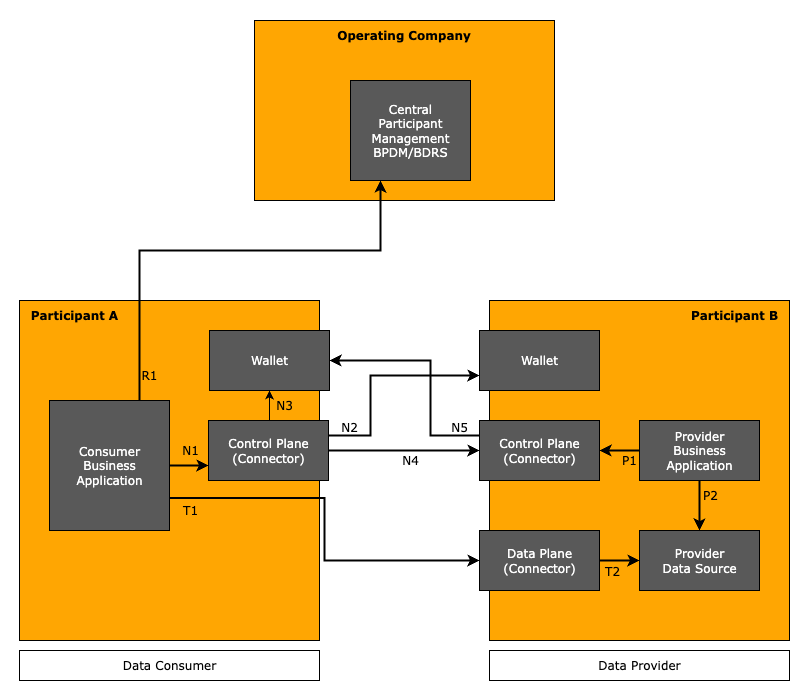

The diagram above was exported from draw.io. Its source (the exported page's mxGraphModel, read from the mxfile embedded in the PNG):
<mxGraphModel dx="1002" dy="657" grid="1" gridSize="10" guides="1" tooltips="1" connect="1" arrows="1" fold="1" page="1" pageScale="1" pageWidth="827" pageHeight="1169" math="0" shadow="0">
  <root>
    <mxCell id="0" />
    <mxCell id="1" parent="0" />
    <mxCell id="b2HWj5n8ThqKz8wpZwHn-1" value="" style="rounded=0;whiteSpace=wrap;html=1;strokeColor=none;" vertex="1" parent="1">
      <mxGeometry x="10" y="140" width="810" height="700" as="geometry" />
    </mxCell>
    <mxCell id="pKlDnIljHbgf7ion-Cqy-2" value="" style="rounded=0;whiteSpace=wrap;html=1;fillColor=light-dark(#FFA602,#121212);align=left;" parent="1" vertex="1">
      <mxGeometry x="29" y="440" width="300" height="340" as="geometry" />
    </mxCell>
    <mxCell id="pKlDnIljHbgf7ion-Cqy-3" value="" style="rounded=0;whiteSpace=wrap;html=1;fillColor=light-dark(#FFA602,#121212);" parent="1" vertex="1">
      <mxGeometry x="499" y="440" width="300" height="340" as="geometry" />
    </mxCell>
    <mxCell id="pKlDnIljHbgf7ion-Cqy-5" value="&lt;font face=&quot;Verdana&quot;&gt;Data Consumer&lt;/font&gt;" style="rounded=0;whiteSpace=wrap;html=1;" parent="1" vertex="1">
      <mxGeometry x="29" y="790" width="300" height="30" as="geometry" />
    </mxCell>
    <mxCell id="pKlDnIljHbgf7ion-Cqy-6" value="&lt;font face=&quot;Verdana&quot;&gt;Data Provider&lt;/font&gt;" style="rounded=0;whiteSpace=wrap;html=1;" parent="1" vertex="1">
      <mxGeometry x="499" y="790" width="300" height="30" as="geometry" />
    </mxCell>
    <mxCell id="pKlDnIljHbgf7ion-Cqy-28" style="edgeStyle=orthogonalEdgeStyle;rounded=0;orthogonalLoop=1;jettySize=auto;html=1;exitX=1;exitY=0.25;exitDx=0;exitDy=0;entryX=0;entryY=0.75;entryDx=0;entryDy=0;strokeWidth=2;" parent="1" source="pKlDnIljHbgf7ion-Cqy-7" target="pKlDnIljHbgf7ion-Cqy-20" edge="1">
      <mxGeometry relative="1" as="geometry">
        <Array as="points">
          <mxPoint x="380" y="575" />
          <mxPoint x="380" y="515" />
        </Array>
      </mxGeometry>
    </mxCell>
    <mxCell id="pKlDnIljHbgf7ion-Cqy-29" style="edgeStyle=orthogonalEdgeStyle;rounded=0;orthogonalLoop=1;jettySize=auto;html=1;exitX=1;exitY=0.5;exitDx=0;exitDy=0;entryX=0;entryY=0.5;entryDx=0;entryDy=0;strokeWidth=2;" parent="1" source="pKlDnIljHbgf7ion-Cqy-7" target="pKlDnIljHbgf7ion-Cqy-9" edge="1">
      <mxGeometry relative="1" as="geometry" />
    </mxCell>
    <mxCell id="yg9sFSuqeiXUyR1OneS--1" style="edgeStyle=orthogonalEdgeStyle;rounded=0;orthogonalLoop=1;jettySize=auto;html=1;exitX=0.5;exitY=0;exitDx=0;exitDy=0;entryX=0.5;entryY=1;entryDx=0;entryDy=0;" parent="1" source="pKlDnIljHbgf7ion-Cqy-7" target="pKlDnIljHbgf7ion-Cqy-11" edge="1">
      <mxGeometry relative="1" as="geometry" />
    </mxCell>
    <mxCell id="pKlDnIljHbgf7ion-Cqy-7" value="&lt;font face=&quot;Verdana&quot; style=&quot;color: rgb(255, 255, 255);&quot;&gt;Control Plane&lt;/font&gt;&lt;div&gt;&lt;font face=&quot;Verdana&quot; style=&quot;color: rgb(255, 255, 255);&quot;&gt;(Connector)&lt;/font&gt;&lt;/div&gt;" style="rounded=0;whiteSpace=wrap;html=1;fillColor=light-dark(#595959, #ededed);" parent="1" vertex="1">
      <mxGeometry x="218" y="560" width="120" height="60" as="geometry" />
    </mxCell>
    <mxCell id="pKlDnIljHbgf7ion-Cqy-32" style="edgeStyle=orthogonalEdgeStyle;rounded=0;orthogonalLoop=1;jettySize=auto;html=1;exitX=0;exitY=0.25;exitDx=0;exitDy=0;entryX=1;entryY=0.5;entryDx=0;entryDy=0;strokeWidth=2;" parent="1" source="pKlDnIljHbgf7ion-Cqy-9" target="pKlDnIljHbgf7ion-Cqy-11" edge="1">
      <mxGeometry relative="1" as="geometry">
        <Array as="points">
          <mxPoint x="440" y="575" />
          <mxPoint x="440" y="500" />
        </Array>
      </mxGeometry>
    </mxCell>
    <mxCell id="pKlDnIljHbgf7ion-Cqy-9" value="&lt;font face=&quot;Verdana&quot; style=&quot;color: rgb(255, 255, 255);&quot;&gt;Control Plane&lt;/font&gt;&lt;div&gt;&lt;font face=&quot;Verdana&quot; style=&quot;color: rgb(255, 255, 255);&quot;&gt;(Connector)&lt;/font&gt;&lt;/div&gt;" style="rounded=0;whiteSpace=wrap;html=1;fillColor=light-dark(#595959, #ededed);" parent="1" vertex="1">
      <mxGeometry x="489" y="560" width="120" height="60" as="geometry" />
    </mxCell>
    <mxCell id="pKlDnIljHbgf7ion-Cqy-34" style="edgeStyle=orthogonalEdgeStyle;rounded=0;orthogonalLoop=1;jettySize=auto;html=1;exitX=1;exitY=0.5;exitDx=0;exitDy=0;entryX=0;entryY=0.5;entryDx=0;entryDy=0;strokeWidth=2;" parent="1" source="pKlDnIljHbgf7ion-Cqy-10" target="pKlDnIljHbgf7ion-Cqy-13" edge="1">
      <mxGeometry relative="1" as="geometry" />
    </mxCell>
    <mxCell id="pKlDnIljHbgf7ion-Cqy-10" value="&lt;font face=&quot;Verdana&quot; style=&quot;color: rgb(255, 255, 255);&quot;&gt;Data Plane&lt;/font&gt;&lt;div&gt;&lt;font face=&quot;Verdana&quot; style=&quot;color: rgb(255, 255, 255);&quot;&gt;(Connector)&lt;/font&gt;&lt;/div&gt;" style="rounded=0;whiteSpace=wrap;html=1;fillColor=light-dark(#595959, #ededed);" parent="1" vertex="1">
      <mxGeometry x="489" y="670" width="120" height="60" as="geometry" />
    </mxCell>
    <mxCell id="pKlDnIljHbgf7ion-Cqy-11" value="&lt;div&gt;&lt;font face=&quot;Verdana&quot; color=&quot;#ffffff&quot;&gt;Wallet&lt;/font&gt;&lt;/div&gt;" style="rounded=0;whiteSpace=wrap;html=1;fillColor=light-dark(#595959, #ededed);" parent="1" vertex="1">
      <mxGeometry x="219" y="470" width="120" height="60" as="geometry" />
    </mxCell>
    <mxCell id="pKlDnIljHbgf7ion-Cqy-25" style="edgeStyle=orthogonalEdgeStyle;rounded=0;orthogonalLoop=1;jettySize=auto;html=1;exitX=1;exitY=0.5;exitDx=0;exitDy=0;entryX=0;entryY=0.75;entryDx=0;entryDy=0;strokeWidth=2;" parent="1" source="pKlDnIljHbgf7ion-Cqy-12" target="pKlDnIljHbgf7ion-Cqy-7" edge="1">
      <mxGeometry relative="1" as="geometry" />
    </mxCell>
    <mxCell id="pKlDnIljHbgf7ion-Cqy-33" style="edgeStyle=orthogonalEdgeStyle;rounded=0;orthogonalLoop=1;jettySize=auto;html=1;exitX=1;exitY=0.75;exitDx=0;exitDy=0;entryX=0;entryY=0.5;entryDx=0;entryDy=0;strokeWidth=2;" parent="1" source="pKlDnIljHbgf7ion-Cqy-12" target="pKlDnIljHbgf7ion-Cqy-10" edge="1">
      <mxGeometry relative="1" as="geometry" />
    </mxCell>
    <mxCell id="pKlDnIljHbgf7ion-Cqy-12" value="&lt;font face=&quot;Verdana&quot; color=&quot;#ffffff&quot;&gt;Consumer&lt;/font&gt;&lt;div&gt;&lt;font face=&quot;Verdana&quot; color=&quot;#ffffff&quot;&gt;Business&lt;br&gt;&lt;/font&gt;&lt;div&gt;&lt;font face=&quot;Verdana&quot; color=&quot;#ffffff&quot;&gt;Application&lt;/font&gt;&lt;/div&gt;&lt;/div&gt;" style="rounded=0;whiteSpace=wrap;html=1;fillColor=light-dark(#595959, #ededed);" parent="1" vertex="1">
      <mxGeometry x="59" y="540" width="120" height="130" as="geometry" />
    </mxCell>
    <mxCell id="pKlDnIljHbgf7ion-Cqy-13" value="&lt;font face=&quot;Verdana&quot; style=&quot;color: rgb(255, 255, 255);&quot;&gt;Provider&lt;/font&gt;&lt;div&gt;&lt;font face=&quot;Verdana&quot; style=&quot;color: rgb(255, 255, 255);&quot;&gt;Data Source&lt;/font&gt;&lt;/div&gt;" style="rounded=0;whiteSpace=wrap;html=1;fillColor=light-dark(#595959, #ededed);" parent="1" vertex="1">
      <mxGeometry x="649" y="670" width="120" height="60" as="geometry" />
    </mxCell>
    <mxCell id="pKlDnIljHbgf7ion-Cqy-23" style="edgeStyle=orthogonalEdgeStyle;rounded=0;orthogonalLoop=1;jettySize=auto;html=1;exitX=0;exitY=0.5;exitDx=0;exitDy=0;entryX=1;entryY=0.5;entryDx=0;entryDy=0;strokeWidth=2;" parent="1" source="pKlDnIljHbgf7ion-Cqy-14" target="pKlDnIljHbgf7ion-Cqy-9" edge="1">
      <mxGeometry relative="1" as="geometry" />
    </mxCell>
    <mxCell id="pKlDnIljHbgf7ion-Cqy-24" style="edgeStyle=orthogonalEdgeStyle;rounded=0;orthogonalLoop=1;jettySize=auto;html=1;exitX=0.5;exitY=1;exitDx=0;exitDy=0;entryX=0.5;entryY=0;entryDx=0;entryDy=0;strokeWidth=2;" parent="1" source="pKlDnIljHbgf7ion-Cqy-14" target="pKlDnIljHbgf7ion-Cqy-13" edge="1">
      <mxGeometry relative="1" as="geometry" />
    </mxCell>
    <mxCell id="pKlDnIljHbgf7ion-Cqy-14" value="&lt;font face=&quot;Verdana&quot; style=&quot;color: rgb(255, 255, 255);&quot;&gt;Provider&lt;/font&gt;&lt;div&gt;&lt;font face=&quot;Verdana&quot; style=&quot;color: rgb(255, 255, 255);&quot;&gt;Business&lt;/font&gt;&lt;/div&gt;&lt;div&gt;&lt;font face=&quot;Verdana&quot; style=&quot;color: rgb(255, 255, 255);&quot;&gt;Application&lt;/font&gt;&lt;/div&gt;" style="rounded=0;whiteSpace=wrap;html=1;fillColor=light-dark(#595959, #ededed);" parent="1" vertex="1">
      <mxGeometry x="649" y="560" width="120" height="60" as="geometry" />
    </mxCell>
    <mxCell id="pKlDnIljHbgf7ion-Cqy-16" value="&lt;b&gt;&lt;font face=&quot;Verdana&quot;&gt;Participant A&lt;/font&gt;&lt;/b&gt;" style="text;html=1;align=center;verticalAlign=middle;whiteSpace=wrap;rounded=0;" parent="1" vertex="1">
      <mxGeometry x="39" y="440" width="90" height="30" as="geometry" />
    </mxCell>
    <mxCell id="pKlDnIljHbgf7ion-Cqy-17" value="&lt;b&gt;&lt;font face=&quot;Verdana&quot;&gt;Participant B&lt;/font&gt;&lt;/b&gt;" style="text;html=1;align=center;verticalAlign=middle;whiteSpace=wrap;rounded=0;" parent="1" vertex="1">
      <mxGeometry x="699" y="440" width="90" height="30" as="geometry" />
    </mxCell>
    <mxCell id="pKlDnIljHbgf7ion-Cqy-18" value="" style="rounded=0;whiteSpace=wrap;html=1;fillColor=light-dark(#FFA602,#121212);align=left;" parent="1" vertex="1">
      <mxGeometry x="264" y="160" width="300" height="180" as="geometry" />
    </mxCell>
    <mxCell id="pKlDnIljHbgf7ion-Cqy-19" value="&lt;b&gt;&lt;font face=&quot;Verdana&quot;&gt;Operating Company&lt;/font&gt;&lt;/b&gt;" style="text;html=1;align=center;verticalAlign=middle;whiteSpace=wrap;rounded=0;" parent="1" vertex="1">
      <mxGeometry x="338" y="160" width="151" height="30" as="geometry" />
    </mxCell>
    <mxCell id="pKlDnIljHbgf7ion-Cqy-20" value="&lt;span style=&quot;color: rgb(255, 255, 255); font-family: Verdana; background-color: transparent;&quot;&gt;Wallet&lt;/span&gt;" style="rounded=0;whiteSpace=wrap;html=1;fillColor=light-dark(#595959, #ededed);" parent="1" vertex="1">
      <mxGeometry x="489" y="470" width="120" height="60" as="geometry" />
    </mxCell>
    <mxCell id="pKlDnIljHbgf7ion-Cqy-21" value="&lt;font face=&quot;Verdana&quot; color=&quot;#ffffff&quot;&gt;Central&lt;/font&gt;&lt;div&gt;&lt;font face=&quot;Verdana&quot; color=&quot;#ffffff&quot;&gt;Participant&lt;/font&gt;&lt;/div&gt;&lt;div&gt;&lt;font face=&quot;Verdana&quot; color=&quot;#ffffff&quot;&gt;Management&lt;/font&gt;&lt;/div&gt;&lt;div&gt;&lt;font face=&quot;Verdana&quot; color=&quot;#ffffff&quot;&gt;BPDM/BDRS&lt;/font&gt;&lt;/div&gt;" style="rounded=0;whiteSpace=wrap;html=1;fillColor=light-dark(#595959, #ededed);" parent="1" vertex="1">
      <mxGeometry x="360" y="220" width="120" height="100" as="geometry" />
    </mxCell>
    <mxCell id="pKlDnIljHbgf7ion-Cqy-22" style="edgeStyle=orthogonalEdgeStyle;rounded=0;orthogonalLoop=1;jettySize=auto;html=1;exitX=0.75;exitY=0;exitDx=0;exitDy=0;entryX=0.25;entryY=1;entryDx=0;entryDy=0;strokeWidth=2;" parent="1" source="pKlDnIljHbgf7ion-Cqy-12" target="pKlDnIljHbgf7ion-Cqy-21" edge="1">
      <mxGeometry relative="1" as="geometry">
        <Array as="points">
          <mxPoint x="149" y="390" />
          <mxPoint x="390" y="390" />
        </Array>
      </mxGeometry>
    </mxCell>
    <mxCell id="pKlDnIljHbgf7ion-Cqy-35" value="&lt;font face=&quot;Verdana&quot;&gt;P1&lt;/font&gt;" style="text;html=1;align=center;verticalAlign=middle;whiteSpace=wrap;rounded=0;" parent="1" vertex="1">
      <mxGeometry x="609" y="584.5" width="60" height="30" as="geometry" />
    </mxCell>
    <mxCell id="pKlDnIljHbgf7ion-Cqy-36" value="&lt;font face=&quot;Verdana&quot;&gt;P2&lt;/font&gt;" style="text;html=1;align=center;verticalAlign=middle;whiteSpace=wrap;rounded=0;" parent="1" vertex="1">
      <mxGeometry x="690" y="620" width="60" height="30" as="geometry" />
    </mxCell>
    <mxCell id="pKlDnIljHbgf7ion-Cqy-37" value="&lt;font face=&quot;Verdana&quot;&gt;N1&lt;/font&gt;" style="text;html=1;align=center;verticalAlign=middle;whiteSpace=wrap;rounded=0;" parent="1" vertex="1">
      <mxGeometry x="170" y="575" width="60" height="30" as="geometry" />
    </mxCell>
    <mxCell id="pKlDnIljHbgf7ion-Cqy-38" value="&lt;font face=&quot;Verdana&quot;&gt;N2&lt;/font&gt;" style="text;html=1;align=center;verticalAlign=middle;whiteSpace=wrap;rounded=0;" parent="1" vertex="1">
      <mxGeometry x="329" y="552" width="60" height="30" as="geometry" />
    </mxCell>
    <mxCell id="pKlDnIljHbgf7ion-Cqy-39" value="&lt;font face=&quot;Verdana&quot;&gt;N4&lt;/font&gt;" style="text;html=1;align=center;verticalAlign=middle;whiteSpace=wrap;rounded=0;" parent="1" vertex="1">
      <mxGeometry x="390" y="585" width="60" height="30" as="geometry" />
    </mxCell>
    <mxCell id="pKlDnIljHbgf7ion-Cqy-40" value="&lt;font face=&quot;Verdana&quot;&gt;N5&lt;/font&gt;" style="text;html=1;align=center;verticalAlign=middle;whiteSpace=wrap;rounded=0;" parent="1" vertex="1">
      <mxGeometry x="439" y="552" width="60" height="30" as="geometry" />
    </mxCell>
    <mxCell id="pKlDnIljHbgf7ion-Cqy-41" value="&lt;font face=&quot;Verdana&quot;&gt;R1&lt;/font&gt;" style="text;html=1;align=center;verticalAlign=middle;whiteSpace=wrap;rounded=0;" parent="1" vertex="1">
      <mxGeometry x="129" y="500" width="60" height="30" as="geometry" />
    </mxCell>
    <mxCell id="pKlDnIljHbgf7ion-Cqy-42" value="&lt;font face=&quot;Verdana&quot;&gt;T1&lt;/font&gt;" style="text;html=1;align=center;verticalAlign=middle;whiteSpace=wrap;rounded=0;" parent="1" vertex="1">
      <mxGeometry x="170" y="635" width="60" height="30" as="geometry" />
    </mxCell>
    <mxCell id="pKlDnIljHbgf7ion-Cqy-43" value="&lt;font face=&quot;Verdana&quot;&gt;T2&lt;/font&gt;" style="text;html=1;align=center;verticalAlign=middle;whiteSpace=wrap;rounded=0;" parent="1" vertex="1">
      <mxGeometry x="592" y="696" width="60" height="30" as="geometry" />
    </mxCell>
    <mxCell id="yg9sFSuqeiXUyR1OneS--2" value="&lt;font face=&quot;Verdana&quot;&gt;N3&lt;/font&gt;" style="text;html=1;align=center;verticalAlign=middle;whiteSpace=wrap;rounded=0;" parent="1" vertex="1">
      <mxGeometry x="264" y="530" width="60" height="30" as="geometry" />
    </mxCell>
  </root>
</mxGraphModel>